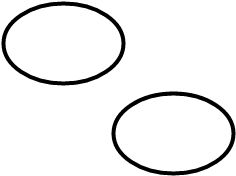

The diagram above was exported from draw.io. Its source (the exported page's mxGraphModel, read from the mxfile embedded in the PNG):
<mxGraphModel dx="768" dy="744" grid="1" gridSize="10" guides="1" tooltips="1" connect="1" arrows="1" fold="1" page="1" pageScale="1" pageWidth="826" pageHeight="1169" background="#ffffff" math="0" shadow="0">
  <root>
    <mxCell id="0" />
    <mxCell id="1" parent="0" />
    <mxCell id="3" value="" style="ellipse;whiteSpace=wrap;html=1;rounded=1;shadow=0;strokeColor=#000000;strokeWidth=4;fillColor=#ffffff;gradientColor=none;fontColor=#000000;" vertex="1" parent="1">
      <mxGeometry x="230" y="170" width="120" height="80" as="geometry" />
    </mxCell>
    <mxCell id="4" value="" style="ellipse;whiteSpace=wrap;html=1;rounded=1;shadow=0;strokeColor=#000000;strokeWidth=4;fillColor=#ffffff;gradientColor=none;fontColor=#000000;" vertex="1" parent="1">
      <mxGeometry x="120" y="80" width="120" height="80" as="geometry" />
    </mxCell>
  </root>
</mxGraphModel>